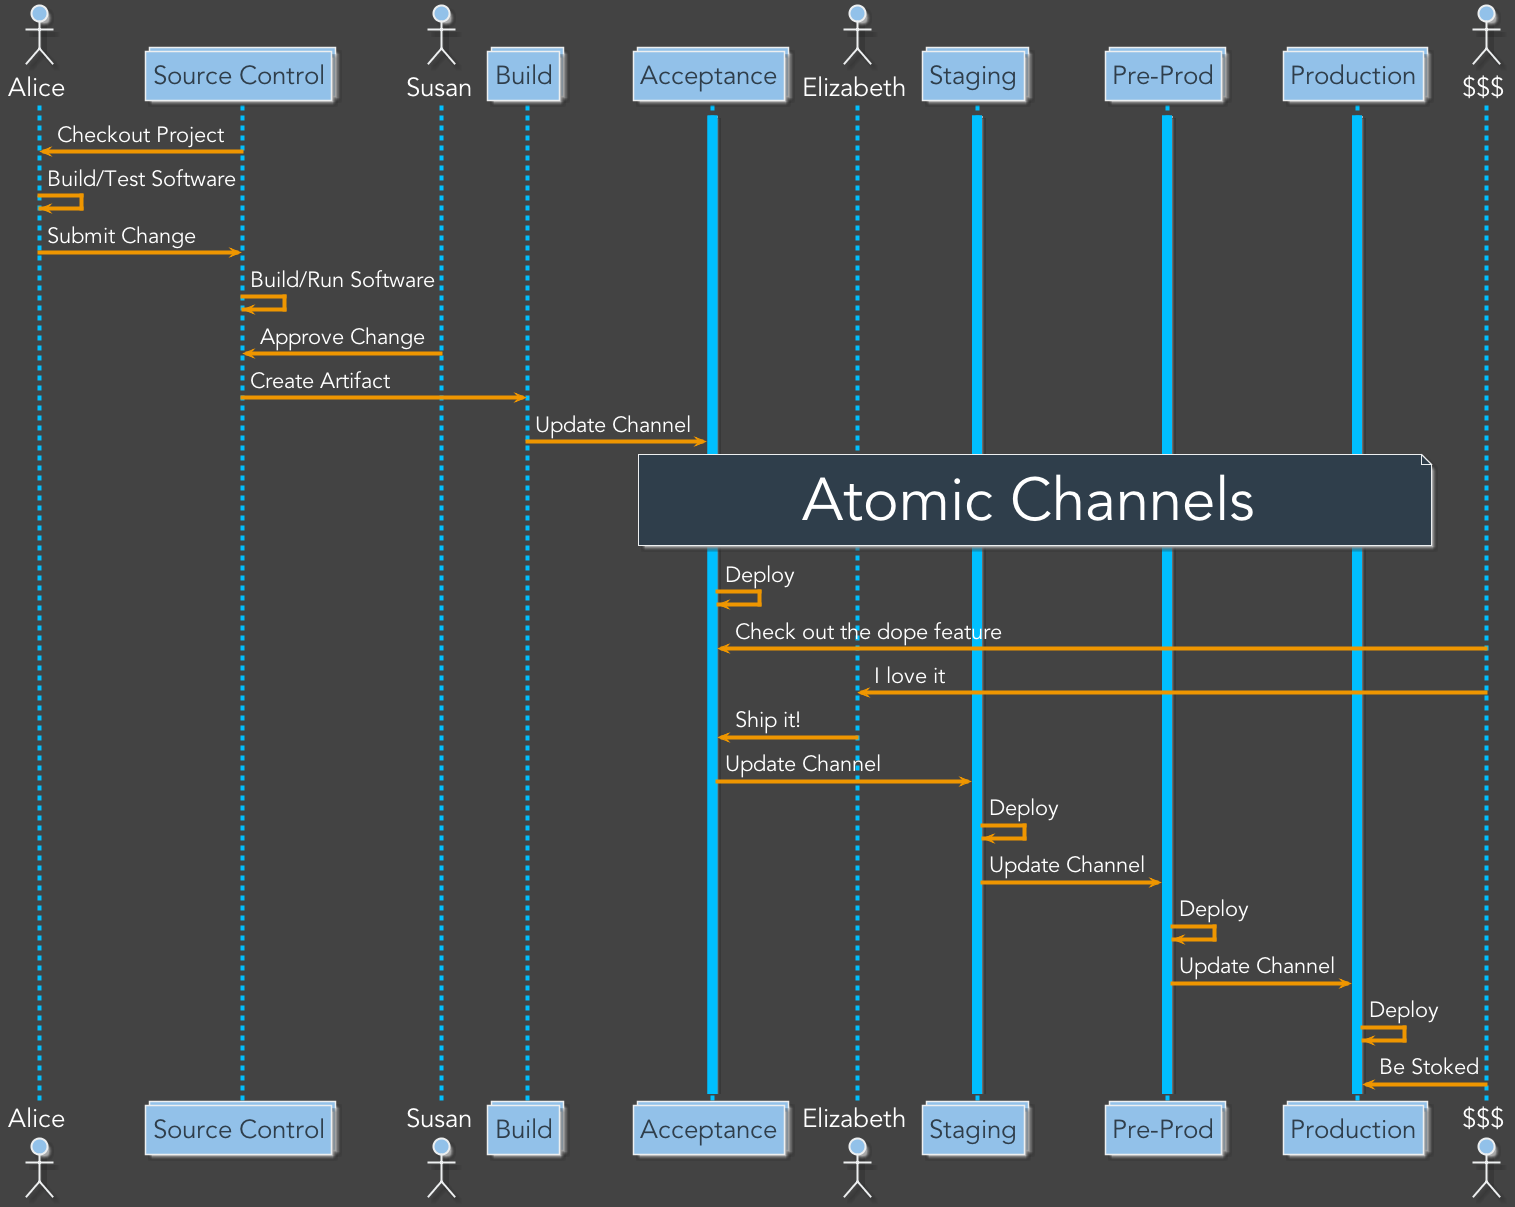

The diagram above was rendered by PlantUML. Its source (embedded in the PNG):
@startuml
skinparam backgroundColor #434343
skinparam defaultFontName Avenir
skinparam defaultFontColor #FFFFFF
skinparam defaultFontSize 26 
skinparam ArrowColor #ef9600
skinparam ArrowFontSize 22
skinparam ArrowThickness 4

skinparam SequenceLifeLineBorderColor DeepSkyBlue
skinparam SequenceLifeLineBackgroundColor DeepSkyBlue
skinparam SequenceLifeLineBorderThickness 4
skinparam SequenceArrowThickness 4 
skinparam SwimlaneBorderThickness 4

skinparam ActorBackgroundColor #92c1e9
skinparam ActorBorderColor #edeff0

skinparam ParticipantBackgroundColor #92c1e9
skinparam ParticipantBorderColor #edeff0
skinparam ParticipantFontColor #2f3e4b

skinparam CollectionsBackgroundColor #92c1e9
skinparam CollectionsBorderColor #edeff0
skinparam CollectionsFontColor #2f3e4b

skinparam DatabaseBackgroundColor #92c1e9
skinparam DatabaseBorderColor #edeff0
skinparam DatabaseFontColor #2f3e4b


skinparam NoteBackgroundColor #2f3e4b
skinparam NoteBorderColor #edeff0
skinparam NoteFontSize 20

skinparam CloudBackgroundColor #92c1e9
skinparam CloudBorderColor #edeff0
skinparam CloudFontColor #2f3e4b

skinparam NodeBackgroundColor #92c1e9
skinparam NodeBorderColor #edeff0
skinparam NodeFontColor #2f3e4b

skinparam AgentBackgroundColor #92c1e9
skinparam AgentBorderColor #edeff0
skinparam AgentFontColor #2f3e4b
skinparam AgentFontName "Avenir Bold"

skinparam FrameBackgroundColor #2f3e4b
skinparam FrameBorderColor #edeff0

skinparam titleBorderRoundcorner 15
skinparam titleBorderThickness 2
skinparam titleBackgroundColor #2f3e4b
skinparam titleBorderColor #edeff0

skinparam NoteFontSize 60

actor Alice
collections "Source Control" as Source
actor Susan
collections Build
collections Acceptance
actor Elizabeth
collections Staging 
collections "Pre-Prod" as Preprod
collections Production
actor "$$$" as dollars

activate Acceptance
activate Staging
activate Preprod
activate Production
Alice <- Source : Checkout Project
Alice <- Alice : Build/Test Software
Alice -> Source : Submit Change
Source -> Source : Build/Run Software
Susan -> Source : Approve Change
Source -> Build : Create Artifact
Build -> Acceptance : Update Channel
note over Acceptance, Production
    Atomic Channels
end note
Acceptance -> Acceptance : Deploy
dollars -> Acceptance : Check out the dope feature
dollars -> Elizabeth : I love it
Elizabeth -> Acceptance : Ship it!
Acceptance -> Staging : Update Channel
Staging -> Staging : Deploy
Staging -> Preprod : Update Channel
Preprod -> Preprod : Deploy
Preprod -> Production : Update Channel
Production -> Production : Deploy
dollars -> Production : Be Stoked
@enduml